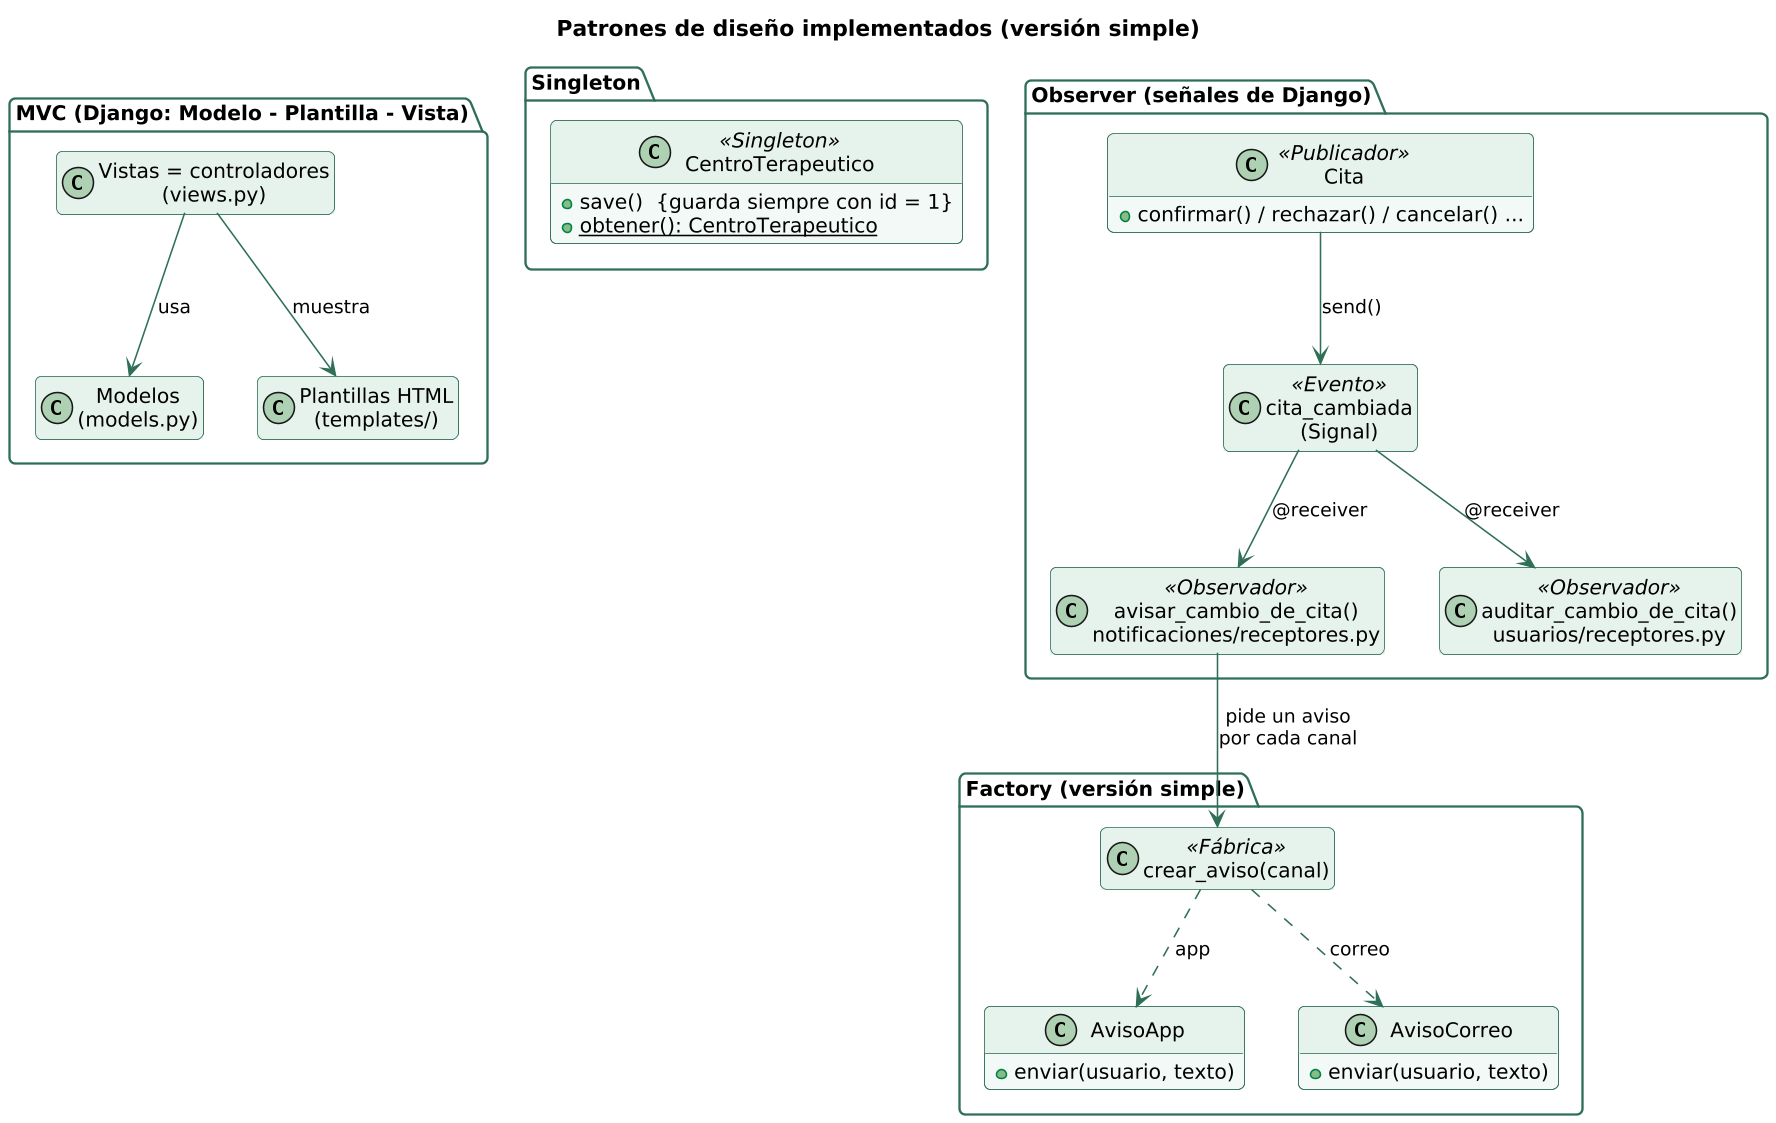

The diagram above was rendered by PlantUML. Its source (embedded in the PNG):
@startuml
skinparamlocked dpi 150
!include _estilo.iuml
hide empty members
title Patrones de diseño implementados (versión simple)

package "MVC (Django: Modelo - Plantilla - Vista)" {
  class "Modelos\n(models.py)" as M
  class "Vistas = controladores\n(views.py)" as C
  class "Plantillas HTML\n(templates/)" as V
  C --> M : usa
  C --> V : muestra
}

package "Singleton" {
  class CentroTerapeutico <<Singleton>> {
    + save()  {guarda siempre con id = 1}
    + {static} obtener(): CentroTerapeutico
  }
}

package "Observer (señales de Django)" {
  class Cita <<Publicador>> {
    + confirmar() / rechazar() / cancelar() ...
  }
  class "cita_cambiada\n(Signal)" as S <<Evento>>
  class "avisar_cambio_de_cita()\nnotificaciones/receptores.py" as O1 <<Observador>>
  class "auditar_cambio_de_cita()\nusuarios/receptores.py" as O2 <<Observador>>
  Cita --> S : send()
  S --> O1 : @receiver
  S --> O2 : @receiver
}

package "Factory (versión simple)" {
  class "crear_aviso(canal)" as F <<Fábrica>>
  class AvisoApp {
    + enviar(usuario, texto)
  }
  class AvisoCorreo {
    + enviar(usuario, texto)
  }
  F ..> AvisoApp : "app"
  F ..> AvisoCorreo : "correo"
}
O1 --> F : pide un aviso\npor cada canal
@enduml